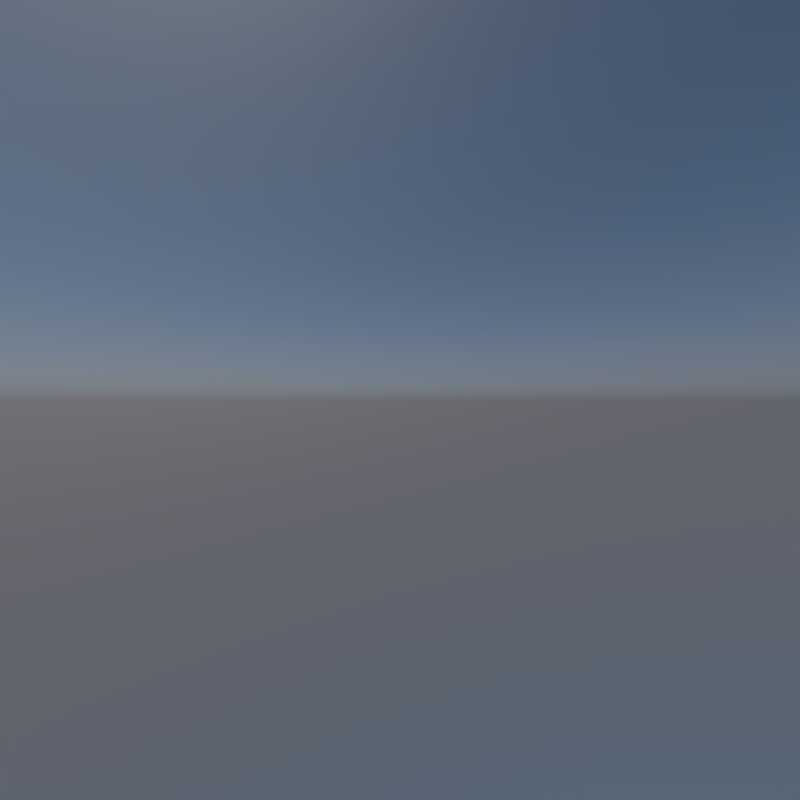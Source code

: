 # Source: skycube.blend  (saved by Blender 2.76.0; exported with 4.5.12 LTS)
import bpy
from mathutils import Matrix  # noqa: F401  (used for matrix-valued properties, if any)

bpy.ops.wm.read_factory_settings(use_empty=True)
scene = bpy.context.scene
scene.name = 'Scene'

# ---- collections
col_collection_1 = bpy.data.collections.new('Collection 1'); scene.collection.children.link(col_collection_1)

# ---- world
world_world = bpy.data.worlds.new('World'); scene.world = world_world
world_world.use_nodes = True; world_world.node_tree.nodes.clear()
_N = world_world.node_tree.nodes; _L = world_world.node_tree.links
n0 = _N.new('ShaderNodeOutputWorld'); n0.name = 'World Output'; n0.location = (300, 300)
n1 = _N.new('ShaderNodeBackground'); n1.name = 'Background'; n1.location = (10, 300)
n2 = _N.new('ShaderNodeTexSky'); n2.name = 'Sky Texture'; n2.location = (-190, 300)
n2.sky_type = 'HOSEK_WILKIE'
n2.sun_direction = (1.019, 1.046, 4.008)
n2.turbidity = 6.0
n2.sun_elevation = 1.571
_L.new(n1.outputs[0], n0.inputs[0])
_L.new(n2.outputs[0], n1.inputs[0])
n0.is_active_output = True
world_world.color = (0.05088, 0.05088, 0.05088)
world_world.use_sun_shadow = False
world_world.sun_shadow_jitter_overblur = 0.0
world_world.cycles.sampling_method = 'MANUAL'
world_world.cycles.sample_map_resolution = 256

# ---- cameras
cam_camera = bpy.data.cameras.new('Camera')
cam_camera.clip_end = 100.0
cam_camera.lens = 16.0
cam_camera.sensor_width = 32.0
cam_camera.sensor_height = 18.0
cam_camera.ortho_scale = 7.314
cam_camera.lens_unit = 'FOV'
cam_camera.panorama_type = 'EQUIRECTANGULAR'
cam_camera.dof.focus_distance = 0.0

# ---- objects
ob_cameraforward = bpy.data.objects.new('CameraForward', cam_camera)

# ---- transforms, parenting, visibility, modifiers, constraints
ob_cameraforward.location = (0.0, 0.0, 0.0)
ob_cameraforward.rotation_euler = (1.571, 0.0, -1.571)
ob_cameraforward.lock_rotations_4d = False
ob_cameraforward.empty_display_type = 'ARROWS'
ob_cameraforward.color = (0.0, 0.0, 0.0, 0.0)
ob_cameraforward.display_type = 'WIRE'
ob_cameraforward.lineart.crease_threshold = 0.0

# ---- collection membership
col_collection_1.objects.link(ob_cameraforward)

# ---- scene / render settings (as saved in the file)
scene.camera = ob_cameraforward
scene.frame_start = 1; scene.frame_end = 250; scene.frame_set(5)
scene.render.engine = 'CYCLES'
scene.render.resolution_x = 512
scene.render.resolution_y = 512
scene.render.dither_intensity = 0.0
scene.cycles.use_denoising = False
scene.cycles.samples = 100
scene.cycles.sampling_pattern = 'TABULATED_SOBOL'
scene.cycles.light_sampling_threshold = 0.0
scene.cycles.use_adaptive_sampling = False
scene.cycles.use_light_tree = False
scene.cycles.blur_glossy = 0.0
scene.cycles.max_bounces = 3
scene.cycles.volume_bounces = 1
scene.cycles.pixel_filter_type = 'GAUSSIAN'
scene.cycles.sample_clamp_direct = 1.0
scene.cycles.sample_clamp_indirect = 1.0
scene.view_settings.view_transform = 'Standard'
bpy.context.view_layer.update()
